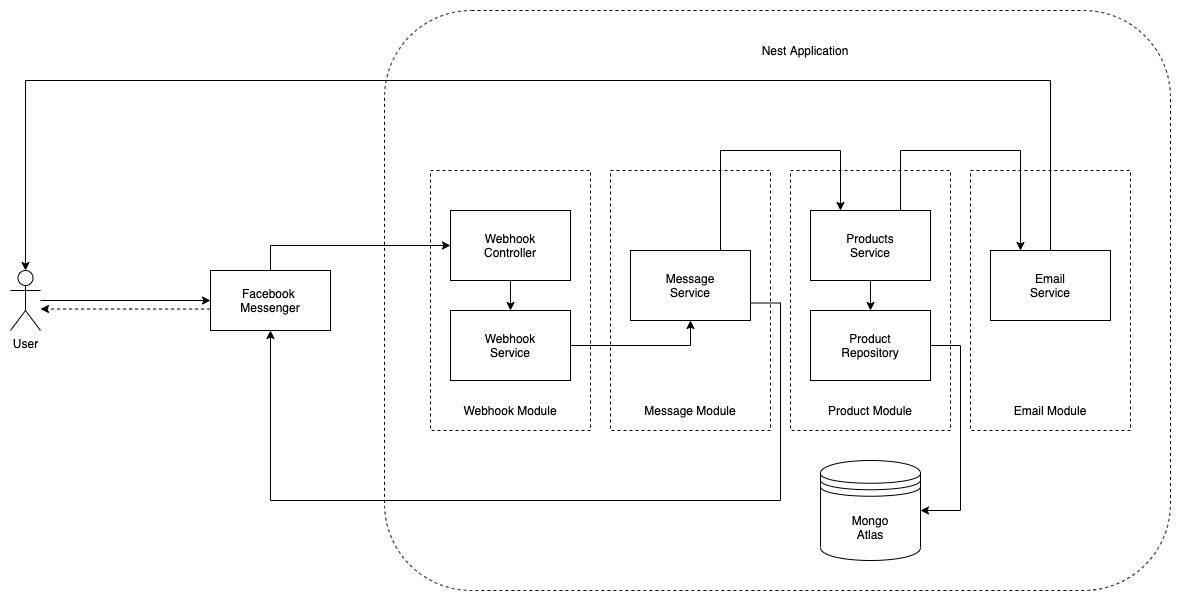

The diagram above was exported from draw.io. Its source (the exported page's mxGraphModel, read from the mxfile embedded in the PNG):
<mxGraphModel dx="1224" dy="2297" grid="1" gridSize="10" guides="1" tooltips="1" connect="1" arrows="1" fold="1" page="1" pageScale="1" pageWidth="827" pageHeight="1169" math="0" shadow="0">
  <root>
    <mxCell id="0" />
    <mxCell id="1" parent="0" />
    <mxCell id="AMPNrpTL3ebVMif4VmC7-35" value="" style="rounded=0;whiteSpace=wrap;html=1;fillColor=none;dashed=1;" vertex="1" parent="1">
      <mxGeometry x="460" y="130" width="160" height="260" as="geometry" />
    </mxCell>
    <mxCell id="AMPNrpTL3ebVMif4VmC7-56" style="edgeStyle=orthogonalEdgeStyle;rounded=0;orthogonalLoop=1;jettySize=auto;html=1;entryX=0;entryY=0.5;entryDx=0;entryDy=0;" edge="1" parent="1" source="AMPNrpTL3ebVMif4VmC7-1" target="AMPNrpTL3ebVMif4VmC7-2">
      <mxGeometry relative="1" as="geometry">
        <mxPoint x="414" y="259.4200000000001" as="targetPoint" />
        <Array as="points">
          <mxPoint x="300" y="205" />
        </Array>
      </mxGeometry>
    </mxCell>
    <mxCell id="AMPNrpTL3ebVMif4VmC7-1" value="Facebook &lt;br&gt;Messenger" style="rounded=0;whiteSpace=wrap;html=1;" vertex="1" parent="1">
      <mxGeometry x="240" y="230" width="120" height="60" as="geometry" />
    </mxCell>
    <mxCell id="AMPNrpTL3ebVMif4VmC7-60" style="edgeStyle=orthogonalEdgeStyle;rounded=0;orthogonalLoop=1;jettySize=auto;html=1;entryX=0.5;entryY=0;entryDx=0;entryDy=0;" edge="1" parent="1" source="AMPNrpTL3ebVMif4VmC7-2" target="AMPNrpTL3ebVMif4VmC7-7">
      <mxGeometry relative="1" as="geometry" />
    </mxCell>
    <mxCell id="AMPNrpTL3ebVMif4VmC7-2" value="Webhook&lt;br&gt;Controller" style="rounded=0;whiteSpace=wrap;html=1;" vertex="1" parent="1">
      <mxGeometry x="480" y="170" width="120" height="70" as="geometry" />
    </mxCell>
    <mxCell id="AMPNrpTL3ebVMif4VmC7-4" value="Nest Application" style="text;html=1;strokeColor=none;fillColor=none;align=center;verticalAlign=middle;whiteSpace=wrap;rounded=0;" vertex="1" parent="1">
      <mxGeometry x="770" width="130" height="20" as="geometry" />
    </mxCell>
    <mxCell id="AMPNrpTL3ebVMif4VmC7-69" style="edgeStyle=orthogonalEdgeStyle;rounded=0;orthogonalLoop=1;jettySize=auto;html=1;entryX=0.5;entryY=1;entryDx=0;entryDy=0;" edge="1" parent="1" source="AMPNrpTL3ebVMif4VmC7-7" target="AMPNrpTL3ebVMif4VmC7-43">
      <mxGeometry relative="1" as="geometry" />
    </mxCell>
    <mxCell id="AMPNrpTL3ebVMif4VmC7-7" value="Webhook&lt;br&gt;Service" style="rounded=0;whiteSpace=wrap;html=1;" vertex="1" parent="1">
      <mxGeometry x="480" y="270" width="120" height="70" as="geometry" />
    </mxCell>
    <mxCell id="AMPNrpTL3ebVMif4VmC7-12" style="edgeStyle=orthogonalEdgeStyle;rounded=0;orthogonalLoop=1;jettySize=auto;html=1;" edge="1" parent="1" source="AMPNrpTL3ebVMif4VmC7-11" target="AMPNrpTL3ebVMif4VmC7-1">
      <mxGeometry relative="1" as="geometry" />
    </mxCell>
    <mxCell id="AMPNrpTL3ebVMif4VmC7-11" value="User" style="shape=umlActor;verticalLabelPosition=bottom;verticalAlign=top;html=1;outlineConnect=0;fillColor=none;" vertex="1" parent="1">
      <mxGeometry x="40" y="230" width="30" height="60" as="geometry" />
    </mxCell>
    <mxCell id="AMPNrpTL3ebVMif4VmC7-24" value="Mongo&lt;br&gt;Atlas" style="shape=datastore;whiteSpace=wrap;html=1;fillColor=none;" vertex="1" parent="1">
      <mxGeometry x="850" y="420" width="100" height="100" as="geometry" />
    </mxCell>
    <mxCell id="AMPNrpTL3ebVMif4VmC7-34" style="edgeStyle=orthogonalEdgeStyle;rounded=0;orthogonalLoop=1;jettySize=auto;html=1;dashed=1;exitX=-0.003;exitY=0.642;exitDx=0;exitDy=0;exitPerimeter=0;" edge="1" parent="1" source="AMPNrpTL3ebVMif4VmC7-1" target="AMPNrpTL3ebVMif4VmC7-11">
      <mxGeometry relative="1" as="geometry">
        <mxPoint x="210" y="595" as="sourcePoint" />
        <mxPoint x="150" y="279.9999999999999" as="targetPoint" />
        <Array as="points">
          <mxPoint x="160" y="269" />
          <mxPoint x="160" y="269" />
        </Array>
      </mxGeometry>
    </mxCell>
    <mxCell id="AMPNrpTL3ebVMif4VmC7-36" value="Webhook Module" style="text;html=1;strokeColor=none;fillColor=none;align=center;verticalAlign=middle;whiteSpace=wrap;rounded=0;" vertex="1" parent="1">
      <mxGeometry x="475" y="360" width="130" height="20" as="geometry" />
    </mxCell>
    <mxCell id="AMPNrpTL3ebVMif4VmC7-61" style="edgeStyle=orthogonalEdgeStyle;rounded=0;orthogonalLoop=1;jettySize=auto;html=1;entryX=0.5;entryY=1;entryDx=0;entryDy=0;exitX=1;exitY=0.75;exitDx=0;exitDy=0;" edge="1" parent="1" source="AMPNrpTL3ebVMif4VmC7-43" target="AMPNrpTL3ebVMif4VmC7-1">
      <mxGeometry relative="1" as="geometry">
        <Array as="points">
          <mxPoint x="810" y="263" />
          <mxPoint x="810" y="460" />
          <mxPoint x="300" y="460" />
        </Array>
      </mxGeometry>
    </mxCell>
    <mxCell id="AMPNrpTL3ebVMif4VmC7-63" style="edgeStyle=orthogonalEdgeStyle;rounded=0;orthogonalLoop=1;jettySize=auto;html=1;exitX=0.75;exitY=0;exitDx=0;exitDy=0;entryX=0.25;entryY=0;entryDx=0;entryDy=0;" edge="1" parent="1" source="AMPNrpTL3ebVMif4VmC7-43" target="AMPNrpTL3ebVMif4VmC7-48">
      <mxGeometry relative="1" as="geometry">
        <Array as="points">
          <mxPoint x="750" y="110" />
          <mxPoint x="870" y="110" />
        </Array>
      </mxGeometry>
    </mxCell>
    <mxCell id="AMPNrpTL3ebVMif4VmC7-41" value="" style="rounded=0;whiteSpace=wrap;html=1;fillColor=none;dashed=1;" vertex="1" parent="1">
      <mxGeometry x="640" y="130" width="160" height="260" as="geometry" />
    </mxCell>
    <mxCell id="AMPNrpTL3ebVMif4VmC7-43" value="Message&lt;br&gt;Service" style="rounded=0;whiteSpace=wrap;html=1;" vertex="1" parent="1">
      <mxGeometry x="660" y="210" width="120" height="70" as="geometry" />
    </mxCell>
    <mxCell id="AMPNrpTL3ebVMif4VmC7-44" value="Message Module" style="text;html=1;strokeColor=none;fillColor=none;align=center;verticalAlign=middle;whiteSpace=wrap;rounded=0;" vertex="1" parent="1">
      <mxGeometry x="655" y="360" width="130" height="20" as="geometry" />
    </mxCell>
    <mxCell id="AMPNrpTL3ebVMif4VmC7-46" value="" style="rounded=0;whiteSpace=wrap;html=1;fillColor=none;dashed=1;" vertex="1" parent="1">
      <mxGeometry x="820" y="130" width="160" height="260" as="geometry" />
    </mxCell>
    <mxCell id="AMPNrpTL3ebVMif4VmC7-65" style="edgeStyle=orthogonalEdgeStyle;rounded=0;orthogonalLoop=1;jettySize=auto;html=1;exitX=0.75;exitY=0;exitDx=0;exitDy=0;entryX=0.25;entryY=0;entryDx=0;entryDy=0;" edge="1" parent="1" source="AMPNrpTL3ebVMif4VmC7-48" target="AMPNrpTL3ebVMif4VmC7-52">
      <mxGeometry relative="1" as="geometry">
        <Array as="points">
          <mxPoint x="930" y="110" />
          <mxPoint x="1050" y="110" />
        </Array>
      </mxGeometry>
    </mxCell>
    <mxCell id="AMPNrpTL3ebVMif4VmC7-72" style="edgeStyle=orthogonalEdgeStyle;rounded=0;orthogonalLoop=1;jettySize=auto;html=1;" edge="1" parent="1" source="AMPNrpTL3ebVMif4VmC7-48" target="AMPNrpTL3ebVMif4VmC7-54">
      <mxGeometry relative="1" as="geometry" />
    </mxCell>
    <mxCell id="AMPNrpTL3ebVMif4VmC7-48" value="Products&lt;br&gt;Service" style="rounded=0;whiteSpace=wrap;html=1;" vertex="1" parent="1">
      <mxGeometry x="840" y="170" width="120" height="70" as="geometry" />
    </mxCell>
    <mxCell id="AMPNrpTL3ebVMif4VmC7-50" value="" style="rounded=0;whiteSpace=wrap;html=1;fillColor=none;dashed=1;" vertex="1" parent="1">
      <mxGeometry x="1000" y="130" width="160" height="260" as="geometry" />
    </mxCell>
    <mxCell id="AMPNrpTL3ebVMif4VmC7-71" style="edgeStyle=orthogonalEdgeStyle;rounded=0;orthogonalLoop=1;jettySize=auto;html=1;entryX=0.5;entryY=0;entryDx=0;entryDy=0;entryPerimeter=0;" edge="1" parent="1" source="AMPNrpTL3ebVMif4VmC7-52" target="AMPNrpTL3ebVMif4VmC7-11">
      <mxGeometry relative="1" as="geometry">
        <Array as="points">
          <mxPoint x="1080" y="40" />
          <mxPoint x="55" y="40" />
        </Array>
      </mxGeometry>
    </mxCell>
    <mxCell id="AMPNrpTL3ebVMif4VmC7-52" value="Email&lt;br&gt;Service" style="rounded=0;whiteSpace=wrap;html=1;" vertex="1" parent="1">
      <mxGeometry x="1020" y="210" width="120" height="70" as="geometry" />
    </mxCell>
    <mxCell id="AMPNrpTL3ebVMif4VmC7-53" value="Email Module" style="text;html=1;strokeColor=none;fillColor=none;align=center;verticalAlign=middle;whiteSpace=wrap;rounded=0;" vertex="1" parent="1">
      <mxGeometry x="1015" y="360" width="130" height="20" as="geometry" />
    </mxCell>
    <mxCell id="AMPNrpTL3ebVMif4VmC7-68" style="edgeStyle=orthogonalEdgeStyle;rounded=0;orthogonalLoop=1;jettySize=auto;html=1;entryX=1;entryY=0.5;entryDx=0;entryDy=0;" edge="1" parent="1" source="AMPNrpTL3ebVMif4VmC7-54" target="AMPNrpTL3ebVMif4VmC7-24">
      <mxGeometry relative="1" as="geometry">
        <Array as="points">
          <mxPoint x="990" y="305" />
          <mxPoint x="990" y="470" />
        </Array>
      </mxGeometry>
    </mxCell>
    <mxCell id="AMPNrpTL3ebVMif4VmC7-54" value="Product&lt;br&gt;Repository" style="rounded=0;whiteSpace=wrap;html=1;" vertex="1" parent="1">
      <mxGeometry x="840" y="270" width="120" height="70" as="geometry" />
    </mxCell>
    <mxCell id="AMPNrpTL3ebVMif4VmC7-49" value="Product Module" style="text;html=1;strokeColor=none;fillColor=none;align=center;verticalAlign=middle;whiteSpace=wrap;rounded=0;" vertex="1" parent="1">
      <mxGeometry x="835" y="360" width="130" height="20" as="geometry" />
    </mxCell>
    <mxCell id="AMPNrpTL3ebVMif4VmC7-73" value="" style="rounded=1;whiteSpace=wrap;html=1;dashed=1;fillColor=none;" vertex="1" parent="1">
      <mxGeometry x="414" y="-30" width="786" height="580" as="geometry" />
    </mxCell>
  </root>
</mxGraphModel>